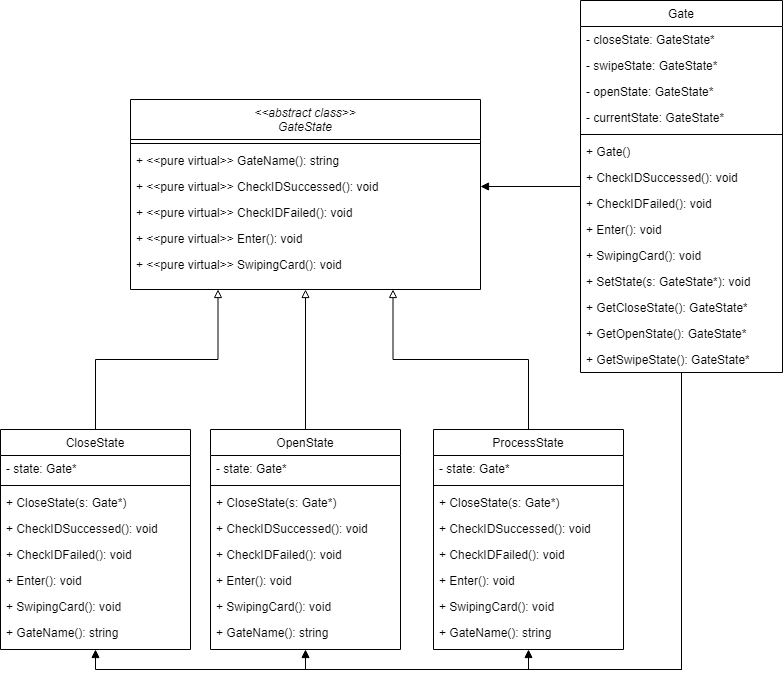

The diagram above was exported from draw.io. Its source (the exported page's mxGraphModel, read from the mxfile embedded in the PNG):
<mxGraphModel dx="1422" dy="754" grid="1" gridSize="10" guides="1" tooltips="1" connect="1" arrows="1" fold="1" page="1" pageScale="1" pageWidth="827" pageHeight="1169" math="0" shadow="0">
  <root>
    <mxCell id="WIyWlLk6GJQsqaUBKTNV-0" />
    <mxCell id="WIyWlLk6GJQsqaUBKTNV-1" parent="WIyWlLk6GJQsqaUBKTNV-0" />
    <mxCell id="zkfFHV4jXpPFQw0GAbJ--0" value="&lt;&lt;abstract class&gt;&gt;&#10;GateState" style="swimlane;fontStyle=2;align=center;verticalAlign=top;childLayout=stackLayout;horizontal=1;startSize=40;horizontalStack=0;resizeParent=1;resizeLast=0;collapsible=1;marginBottom=0;rounded=0;shadow=0;strokeWidth=1;" parent="WIyWlLk6GJQsqaUBKTNV-1" vertex="1">
      <mxGeometry x="150" y="140" width="350" height="190" as="geometry">
        <mxRectangle x="230" y="140" width="160" height="26" as="alternateBounds" />
      </mxGeometry>
    </mxCell>
    <mxCell id="zkfFHV4jXpPFQw0GAbJ--4" value="" style="line;html=1;strokeWidth=1;align=left;verticalAlign=middle;spacingTop=-1;spacingLeft=3;spacingRight=3;rotatable=0;labelPosition=right;points=[];portConstraint=eastwest;" parent="zkfFHV4jXpPFQw0GAbJ--0" vertex="1">
      <mxGeometry y="40" width="350" height="8" as="geometry" />
    </mxCell>
    <mxCell id="zkfFHV4jXpPFQw0GAbJ--5" value="+ &lt;&lt;pure virtual&gt;&gt; GateName(): string" style="text;align=left;verticalAlign=top;spacingLeft=4;spacingRight=4;overflow=hidden;rotatable=0;points=[[0,0.5],[1,0.5]];portConstraint=eastwest;" parent="zkfFHV4jXpPFQw0GAbJ--0" vertex="1">
      <mxGeometry y="48" width="350" height="26" as="geometry" />
    </mxCell>
    <mxCell id="4-U9X2iAax0KYlS_hxcJ-2" value="+ &lt;&lt;pure virtual&gt;&gt; CheckIDSuccessed(): void" style="text;align=left;verticalAlign=top;spacingLeft=4;spacingRight=4;overflow=hidden;rotatable=0;points=[[0,0.5],[1,0.5]];portConstraint=eastwest;" parent="zkfFHV4jXpPFQw0GAbJ--0" vertex="1">
      <mxGeometry y="74" width="350" height="26" as="geometry" />
    </mxCell>
    <mxCell id="rZx7NSKjrvlk3RMEe7Hv-0" value="+ &lt;&lt;pure virtual&gt;&gt; CheckIDFailed(): void" style="text;align=left;verticalAlign=top;spacingLeft=4;spacingRight=4;overflow=hidden;rotatable=0;points=[[0,0.5],[1,0.5]];portConstraint=eastwest;" vertex="1" parent="zkfFHV4jXpPFQw0GAbJ--0">
      <mxGeometry y="100" width="350" height="26" as="geometry" />
    </mxCell>
    <mxCell id="rZx7NSKjrvlk3RMEe7Hv-1" value="+ &lt;&lt;pure virtual&gt;&gt; Enter(): void" style="text;align=left;verticalAlign=top;spacingLeft=4;spacingRight=4;overflow=hidden;rotatable=0;points=[[0,0.5],[1,0.5]];portConstraint=eastwest;" vertex="1" parent="zkfFHV4jXpPFQw0GAbJ--0">
      <mxGeometry y="126" width="350" height="26" as="geometry" />
    </mxCell>
    <mxCell id="rZx7NSKjrvlk3RMEe7Hv-2" value="+ &lt;&lt;pure virtual&gt;&gt; SwipingCard(): void" style="text;align=left;verticalAlign=top;spacingLeft=4;spacingRight=4;overflow=hidden;rotatable=0;points=[[0,0.5],[1,0.5]];portConstraint=eastwest;" vertex="1" parent="zkfFHV4jXpPFQw0GAbJ--0">
      <mxGeometry y="152" width="350" height="26" as="geometry" />
    </mxCell>
    <mxCell id="rZx7NSKjrvlk3RMEe7Hv-36" style="edgeStyle=orthogonalEdgeStyle;rounded=0;orthogonalLoop=1;jettySize=auto;html=1;entryX=0.25;entryY=1;entryDx=0;entryDy=0;endArrow=block;endFill=0;" edge="1" parent="WIyWlLk6GJQsqaUBKTNV-1" source="zkfFHV4jXpPFQw0GAbJ--6" target="zkfFHV4jXpPFQw0GAbJ--0">
      <mxGeometry relative="1" as="geometry" />
    </mxCell>
    <mxCell id="zkfFHV4jXpPFQw0GAbJ--6" value="CloseState" style="swimlane;fontStyle=0;align=center;verticalAlign=top;childLayout=stackLayout;horizontal=1;startSize=26;horizontalStack=0;resizeParent=1;resizeLast=0;collapsible=1;marginBottom=0;rounded=0;shadow=0;strokeWidth=1;" parent="WIyWlLk6GJQsqaUBKTNV-1" vertex="1">
      <mxGeometry x="20" y="470" width="190" height="220" as="geometry">
        <mxRectangle x="130" y="380" width="160" height="26" as="alternateBounds" />
      </mxGeometry>
    </mxCell>
    <mxCell id="zkfFHV4jXpPFQw0GAbJ--7" value="- state: Gate*" style="text;align=left;verticalAlign=top;spacingLeft=4;spacingRight=4;overflow=hidden;rotatable=0;points=[[0,0.5],[1,0.5]];portConstraint=eastwest;" parent="zkfFHV4jXpPFQw0GAbJ--6" vertex="1">
      <mxGeometry y="26" width="190" height="26" as="geometry" />
    </mxCell>
    <mxCell id="zkfFHV4jXpPFQw0GAbJ--9" value="" style="line;html=1;strokeWidth=1;align=left;verticalAlign=middle;spacingTop=-1;spacingLeft=3;spacingRight=3;rotatable=0;labelPosition=right;points=[];portConstraint=eastwest;" parent="zkfFHV4jXpPFQw0GAbJ--6" vertex="1">
      <mxGeometry y="52" width="190" height="8" as="geometry" />
    </mxCell>
    <mxCell id="zkfFHV4jXpPFQw0GAbJ--11" value="+ CloseState(s: Gate*)" style="text;align=left;verticalAlign=top;spacingLeft=4;spacingRight=4;overflow=hidden;rotatable=0;points=[[0,0.5],[1,0.5]];portConstraint=eastwest;" parent="zkfFHV4jXpPFQw0GAbJ--6" vertex="1">
      <mxGeometry y="60" width="190" height="26" as="geometry" />
    </mxCell>
    <mxCell id="rZx7NSKjrvlk3RMEe7Hv-4" value="+ CheckIDSuccessed(): void" style="text;align=left;verticalAlign=top;spacingLeft=4;spacingRight=4;overflow=hidden;rotatable=0;points=[[0,0.5],[1,0.5]];portConstraint=eastwest;" vertex="1" parent="zkfFHV4jXpPFQw0GAbJ--6">
      <mxGeometry y="86" width="190" height="26" as="geometry" />
    </mxCell>
    <mxCell id="rZx7NSKjrvlk3RMEe7Hv-5" value="+ CheckIDFailed(): void" style="text;align=left;verticalAlign=top;spacingLeft=4;spacingRight=4;overflow=hidden;rotatable=0;points=[[0,0.5],[1,0.5]];portConstraint=eastwest;" vertex="1" parent="zkfFHV4jXpPFQw0GAbJ--6">
      <mxGeometry y="112" width="190" height="26" as="geometry" />
    </mxCell>
    <mxCell id="rZx7NSKjrvlk3RMEe7Hv-6" value="+ Enter(): void" style="text;align=left;verticalAlign=top;spacingLeft=4;spacingRight=4;overflow=hidden;rotatable=0;points=[[0,0.5],[1,0.5]];portConstraint=eastwest;" vertex="1" parent="zkfFHV4jXpPFQw0GAbJ--6">
      <mxGeometry y="138" width="190" height="26" as="geometry" />
    </mxCell>
    <mxCell id="rZx7NSKjrvlk3RMEe7Hv-7" value="+ SwipingCard(): void" style="text;align=left;verticalAlign=top;spacingLeft=4;spacingRight=4;overflow=hidden;rotatable=0;points=[[0,0.5],[1,0.5]];portConstraint=eastwest;" vertex="1" parent="zkfFHV4jXpPFQw0GAbJ--6">
      <mxGeometry y="164" width="190" height="26" as="geometry" />
    </mxCell>
    <mxCell id="rZx7NSKjrvlk3RMEe7Hv-8" value="+ GateName(): string" style="text;align=left;verticalAlign=top;spacingLeft=4;spacingRight=4;overflow=hidden;rotatable=0;points=[[0,0.5],[1,0.5]];portConstraint=eastwest;" vertex="1" parent="zkfFHV4jXpPFQw0GAbJ--6">
      <mxGeometry y="190" width="190" height="26" as="geometry" />
    </mxCell>
    <mxCell id="rZx7NSKjrvlk3RMEe7Hv-39" style="edgeStyle=orthogonalEdgeStyle;rounded=0;orthogonalLoop=1;jettySize=auto;html=1;entryX=1;entryY=0.5;entryDx=0;entryDy=0;endArrow=block;endFill=1;" edge="1" parent="WIyWlLk6GJQsqaUBKTNV-1" source="zkfFHV4jXpPFQw0GAbJ--17" target="4-U9X2iAax0KYlS_hxcJ-2">
      <mxGeometry relative="1" as="geometry" />
    </mxCell>
    <mxCell id="rZx7NSKjrvlk3RMEe7Hv-40" style="edgeStyle=orthogonalEdgeStyle;rounded=0;orthogonalLoop=1;jettySize=auto;html=1;entryX=0.5;entryY=1;entryDx=0;entryDy=0;endArrow=block;endFill=1;" edge="1" parent="WIyWlLk6GJQsqaUBKTNV-1" source="zkfFHV4jXpPFQw0GAbJ--17" target="rZx7NSKjrvlk3RMEe7Hv-18">
      <mxGeometry relative="1" as="geometry" />
    </mxCell>
    <mxCell id="rZx7NSKjrvlk3RMEe7Hv-41" style="edgeStyle=orthogonalEdgeStyle;rounded=0;orthogonalLoop=1;jettySize=auto;html=1;entryX=0.5;entryY=1;entryDx=0;entryDy=0;endArrow=block;endFill=1;strokeColor=default;" edge="1" parent="WIyWlLk6GJQsqaUBKTNV-1" source="zkfFHV4jXpPFQw0GAbJ--17" target="rZx7NSKjrvlk3RMEe7Hv-9">
      <mxGeometry relative="1" as="geometry">
        <Array as="points">
          <mxPoint x="701" y="710" />
          <mxPoint x="325" y="710" />
        </Array>
      </mxGeometry>
    </mxCell>
    <mxCell id="rZx7NSKjrvlk3RMEe7Hv-42" style="edgeStyle=orthogonalEdgeStyle;rounded=0;orthogonalLoop=1;jettySize=auto;html=1;entryX=0.5;entryY=1;entryDx=0;entryDy=0;endArrow=block;endFill=1;" edge="1" parent="WIyWlLk6GJQsqaUBKTNV-1" source="zkfFHV4jXpPFQw0GAbJ--17" target="zkfFHV4jXpPFQw0GAbJ--6">
      <mxGeometry relative="1" as="geometry">
        <Array as="points">
          <mxPoint x="701" y="710" />
          <mxPoint x="115" y="710" />
        </Array>
      </mxGeometry>
    </mxCell>
    <mxCell id="zkfFHV4jXpPFQw0GAbJ--17" value="Gate" style="swimlane;fontStyle=0;align=center;verticalAlign=top;childLayout=stackLayout;horizontal=1;startSize=26;horizontalStack=0;resizeParent=1;resizeLast=0;collapsible=1;marginBottom=0;rounded=0;shadow=0;strokeWidth=1;" parent="WIyWlLk6GJQsqaUBKTNV-1" vertex="1">
      <mxGeometry x="600" y="41" width="202" height="372" as="geometry">
        <mxRectangle x="550" y="140" width="160" height="26" as="alternateBounds" />
      </mxGeometry>
    </mxCell>
    <mxCell id="zkfFHV4jXpPFQw0GAbJ--18" value="- closeState: GateState*" style="text;align=left;verticalAlign=top;spacingLeft=4;spacingRight=4;overflow=hidden;rotatable=0;points=[[0,0.5],[1,0.5]];portConstraint=eastwest;" parent="zkfFHV4jXpPFQw0GAbJ--17" vertex="1">
      <mxGeometry y="26" width="202" height="26" as="geometry" />
    </mxCell>
    <mxCell id="zkfFHV4jXpPFQw0GAbJ--19" value="- swipeState: GateState*" style="text;align=left;verticalAlign=top;spacingLeft=4;spacingRight=4;overflow=hidden;rotatable=0;points=[[0,0.5],[1,0.5]];portConstraint=eastwest;rounded=0;shadow=0;html=0;" parent="zkfFHV4jXpPFQw0GAbJ--17" vertex="1">
      <mxGeometry y="52" width="202" height="26" as="geometry" />
    </mxCell>
    <mxCell id="zkfFHV4jXpPFQw0GAbJ--20" value="- openState: GateState*" style="text;align=left;verticalAlign=top;spacingLeft=4;spacingRight=4;overflow=hidden;rotatable=0;points=[[0,0.5],[1,0.5]];portConstraint=eastwest;rounded=0;shadow=0;html=0;" parent="zkfFHV4jXpPFQw0GAbJ--17" vertex="1">
      <mxGeometry y="78" width="202" height="26" as="geometry" />
    </mxCell>
    <mxCell id="zkfFHV4jXpPFQw0GAbJ--21" value="- currentState: GateState*" style="text;align=left;verticalAlign=top;spacingLeft=4;spacingRight=4;overflow=hidden;rotatable=0;points=[[0,0.5],[1,0.5]];portConstraint=eastwest;rounded=0;shadow=0;html=0;" parent="zkfFHV4jXpPFQw0GAbJ--17" vertex="1">
      <mxGeometry y="104" width="202" height="26" as="geometry" />
    </mxCell>
    <mxCell id="zkfFHV4jXpPFQw0GAbJ--23" value="" style="line;html=1;strokeWidth=1;align=left;verticalAlign=middle;spacingTop=-1;spacingLeft=3;spacingRight=3;rotatable=0;labelPosition=right;points=[];portConstraint=eastwest;" parent="zkfFHV4jXpPFQw0GAbJ--17" vertex="1">
      <mxGeometry y="130" width="202" height="8" as="geometry" />
    </mxCell>
    <mxCell id="zkfFHV4jXpPFQw0GAbJ--24" value="+ Gate()" style="text;align=left;verticalAlign=top;spacingLeft=4;spacingRight=4;overflow=hidden;rotatable=0;points=[[0,0.5],[1,0.5]];portConstraint=eastwest;" parent="zkfFHV4jXpPFQw0GAbJ--17" vertex="1">
      <mxGeometry y="138" width="202" height="26" as="geometry" />
    </mxCell>
    <mxCell id="rZx7NSKjrvlk3RMEe7Hv-27" value="+ CheckIDSuccessed(): void" style="text;align=left;verticalAlign=top;spacingLeft=4;spacingRight=4;overflow=hidden;rotatable=0;points=[[0,0.5],[1,0.5]];portConstraint=eastwest;" vertex="1" parent="zkfFHV4jXpPFQw0GAbJ--17">
      <mxGeometry y="164" width="202" height="26" as="geometry" />
    </mxCell>
    <mxCell id="rZx7NSKjrvlk3RMEe7Hv-28" value="+ CheckIDFailed(): void" style="text;align=left;verticalAlign=top;spacingLeft=4;spacingRight=4;overflow=hidden;rotatable=0;points=[[0,0.5],[1,0.5]];portConstraint=eastwest;" vertex="1" parent="zkfFHV4jXpPFQw0GAbJ--17">
      <mxGeometry y="190" width="202" height="26" as="geometry" />
    </mxCell>
    <mxCell id="rZx7NSKjrvlk3RMEe7Hv-29" value="+ Enter(): void" style="text;align=left;verticalAlign=top;spacingLeft=4;spacingRight=4;overflow=hidden;rotatable=0;points=[[0,0.5],[1,0.5]];portConstraint=eastwest;" vertex="1" parent="zkfFHV4jXpPFQw0GAbJ--17">
      <mxGeometry y="216" width="202" height="26" as="geometry" />
    </mxCell>
    <mxCell id="rZx7NSKjrvlk3RMEe7Hv-30" value="+ SwipingCard(): void" style="text;align=left;verticalAlign=top;spacingLeft=4;spacingRight=4;overflow=hidden;rotatable=0;points=[[0,0.5],[1,0.5]];portConstraint=eastwest;" vertex="1" parent="zkfFHV4jXpPFQw0GAbJ--17">
      <mxGeometry y="242" width="202" height="26" as="geometry" />
    </mxCell>
    <mxCell id="rZx7NSKjrvlk3RMEe7Hv-31" value="+ SetState(s: GateState*): void" style="text;align=left;verticalAlign=top;spacingLeft=4;spacingRight=4;overflow=hidden;rotatable=0;points=[[0,0.5],[1,0.5]];portConstraint=eastwest;" vertex="1" parent="zkfFHV4jXpPFQw0GAbJ--17">
      <mxGeometry y="268" width="202" height="26" as="geometry" />
    </mxCell>
    <mxCell id="rZx7NSKjrvlk3RMEe7Hv-33" value="+ GetCloseState(): GateState*" style="text;align=left;verticalAlign=top;spacingLeft=4;spacingRight=4;overflow=hidden;rotatable=0;points=[[0,0.5],[1,0.5]];portConstraint=eastwest;" vertex="1" parent="zkfFHV4jXpPFQw0GAbJ--17">
      <mxGeometry y="294" width="202" height="26" as="geometry" />
    </mxCell>
    <mxCell id="rZx7NSKjrvlk3RMEe7Hv-34" value="+ GetOpenState(): GateState*" style="text;align=left;verticalAlign=top;spacingLeft=4;spacingRight=4;overflow=hidden;rotatable=0;points=[[0,0.5],[1,0.5]];portConstraint=eastwest;" vertex="1" parent="zkfFHV4jXpPFQw0GAbJ--17">
      <mxGeometry y="320" width="202" height="26" as="geometry" />
    </mxCell>
    <mxCell id="rZx7NSKjrvlk3RMEe7Hv-32" value="+ GetSwipeState(): GateState*" style="text;align=left;verticalAlign=top;spacingLeft=4;spacingRight=4;overflow=hidden;rotatable=0;points=[[0,0.5],[1,0.5]];portConstraint=eastwest;" vertex="1" parent="zkfFHV4jXpPFQw0GAbJ--17">
      <mxGeometry y="346" width="202" height="26" as="geometry" />
    </mxCell>
    <mxCell id="rZx7NSKjrvlk3RMEe7Hv-37" style="edgeStyle=orthogonalEdgeStyle;rounded=0;orthogonalLoop=1;jettySize=auto;html=1;entryX=0.5;entryY=1;entryDx=0;entryDy=0;endArrow=block;endFill=0;" edge="1" parent="WIyWlLk6GJQsqaUBKTNV-1" source="rZx7NSKjrvlk3RMEe7Hv-9" target="zkfFHV4jXpPFQw0GAbJ--0">
      <mxGeometry relative="1" as="geometry" />
    </mxCell>
    <mxCell id="rZx7NSKjrvlk3RMEe7Hv-9" value="OpenState" style="swimlane;fontStyle=0;align=center;verticalAlign=top;childLayout=stackLayout;horizontal=1;startSize=26;horizontalStack=0;resizeParent=1;resizeLast=0;collapsible=1;marginBottom=0;rounded=0;shadow=0;strokeWidth=1;" vertex="1" parent="WIyWlLk6GJQsqaUBKTNV-1">
      <mxGeometry x="230" y="470" width="190" height="220" as="geometry">
        <mxRectangle x="130" y="380" width="160" height="26" as="alternateBounds" />
      </mxGeometry>
    </mxCell>
    <mxCell id="rZx7NSKjrvlk3RMEe7Hv-10" value="- state: Gate*" style="text;align=left;verticalAlign=top;spacingLeft=4;spacingRight=4;overflow=hidden;rotatable=0;points=[[0,0.5],[1,0.5]];portConstraint=eastwest;" vertex="1" parent="rZx7NSKjrvlk3RMEe7Hv-9">
      <mxGeometry y="26" width="190" height="26" as="geometry" />
    </mxCell>
    <mxCell id="rZx7NSKjrvlk3RMEe7Hv-11" value="" style="line;html=1;strokeWidth=1;align=left;verticalAlign=middle;spacingTop=-1;spacingLeft=3;spacingRight=3;rotatable=0;labelPosition=right;points=[];portConstraint=eastwest;" vertex="1" parent="rZx7NSKjrvlk3RMEe7Hv-9">
      <mxGeometry y="52" width="190" height="8" as="geometry" />
    </mxCell>
    <mxCell id="rZx7NSKjrvlk3RMEe7Hv-12" value="+ CloseState(s: Gate*)" style="text;align=left;verticalAlign=top;spacingLeft=4;spacingRight=4;overflow=hidden;rotatable=0;points=[[0,0.5],[1,0.5]];portConstraint=eastwest;" vertex="1" parent="rZx7NSKjrvlk3RMEe7Hv-9">
      <mxGeometry y="60" width="190" height="26" as="geometry" />
    </mxCell>
    <mxCell id="rZx7NSKjrvlk3RMEe7Hv-13" value="+ CheckIDSuccessed(): void" style="text;align=left;verticalAlign=top;spacingLeft=4;spacingRight=4;overflow=hidden;rotatable=0;points=[[0,0.5],[1,0.5]];portConstraint=eastwest;" vertex="1" parent="rZx7NSKjrvlk3RMEe7Hv-9">
      <mxGeometry y="86" width="190" height="26" as="geometry" />
    </mxCell>
    <mxCell id="rZx7NSKjrvlk3RMEe7Hv-14" value="+ CheckIDFailed(): void" style="text;align=left;verticalAlign=top;spacingLeft=4;spacingRight=4;overflow=hidden;rotatable=0;points=[[0,0.5],[1,0.5]];portConstraint=eastwest;" vertex="1" parent="rZx7NSKjrvlk3RMEe7Hv-9">
      <mxGeometry y="112" width="190" height="26" as="geometry" />
    </mxCell>
    <mxCell id="rZx7NSKjrvlk3RMEe7Hv-15" value="+ Enter(): void" style="text;align=left;verticalAlign=top;spacingLeft=4;spacingRight=4;overflow=hidden;rotatable=0;points=[[0,0.5],[1,0.5]];portConstraint=eastwest;" vertex="1" parent="rZx7NSKjrvlk3RMEe7Hv-9">
      <mxGeometry y="138" width="190" height="26" as="geometry" />
    </mxCell>
    <mxCell id="rZx7NSKjrvlk3RMEe7Hv-16" value="+ SwipingCard(): void" style="text;align=left;verticalAlign=top;spacingLeft=4;spacingRight=4;overflow=hidden;rotatable=0;points=[[0,0.5],[1,0.5]];portConstraint=eastwest;" vertex="1" parent="rZx7NSKjrvlk3RMEe7Hv-9">
      <mxGeometry y="164" width="190" height="26" as="geometry" />
    </mxCell>
    <mxCell id="rZx7NSKjrvlk3RMEe7Hv-17" value="+ GateName(): string" style="text;align=left;verticalAlign=top;spacingLeft=4;spacingRight=4;overflow=hidden;rotatable=0;points=[[0,0.5],[1,0.5]];portConstraint=eastwest;" vertex="1" parent="rZx7NSKjrvlk3RMEe7Hv-9">
      <mxGeometry y="190" width="190" height="26" as="geometry" />
    </mxCell>
    <mxCell id="rZx7NSKjrvlk3RMEe7Hv-38" style="edgeStyle=orthogonalEdgeStyle;rounded=0;orthogonalLoop=1;jettySize=auto;html=1;entryX=0.75;entryY=1;entryDx=0;entryDy=0;endArrow=block;endFill=0;" edge="1" parent="WIyWlLk6GJQsqaUBKTNV-1" source="rZx7NSKjrvlk3RMEe7Hv-18" target="zkfFHV4jXpPFQw0GAbJ--0">
      <mxGeometry relative="1" as="geometry" />
    </mxCell>
    <mxCell id="rZx7NSKjrvlk3RMEe7Hv-18" value="ProcessState" style="swimlane;fontStyle=0;align=center;verticalAlign=top;childLayout=stackLayout;horizontal=1;startSize=26;horizontalStack=0;resizeParent=1;resizeLast=0;collapsible=1;marginBottom=0;rounded=0;shadow=0;strokeWidth=1;" vertex="1" parent="WIyWlLk6GJQsqaUBKTNV-1">
      <mxGeometry x="453" y="470" width="190" height="220" as="geometry">
        <mxRectangle x="130" y="380" width="160" height="26" as="alternateBounds" />
      </mxGeometry>
    </mxCell>
    <mxCell id="rZx7NSKjrvlk3RMEe7Hv-19" value="- state: Gate*" style="text;align=left;verticalAlign=top;spacingLeft=4;spacingRight=4;overflow=hidden;rotatable=0;points=[[0,0.5],[1,0.5]];portConstraint=eastwest;" vertex="1" parent="rZx7NSKjrvlk3RMEe7Hv-18">
      <mxGeometry y="26" width="190" height="26" as="geometry" />
    </mxCell>
    <mxCell id="rZx7NSKjrvlk3RMEe7Hv-20" value="" style="line;html=1;strokeWidth=1;align=left;verticalAlign=middle;spacingTop=-1;spacingLeft=3;spacingRight=3;rotatable=0;labelPosition=right;points=[];portConstraint=eastwest;" vertex="1" parent="rZx7NSKjrvlk3RMEe7Hv-18">
      <mxGeometry y="52" width="190" height="8" as="geometry" />
    </mxCell>
    <mxCell id="rZx7NSKjrvlk3RMEe7Hv-21" value="+ CloseState(s: Gate*)" style="text;align=left;verticalAlign=top;spacingLeft=4;spacingRight=4;overflow=hidden;rotatable=0;points=[[0,0.5],[1,0.5]];portConstraint=eastwest;" vertex="1" parent="rZx7NSKjrvlk3RMEe7Hv-18">
      <mxGeometry y="60" width="190" height="26" as="geometry" />
    </mxCell>
    <mxCell id="rZx7NSKjrvlk3RMEe7Hv-22" value="+ CheckIDSuccessed(): void" style="text;align=left;verticalAlign=top;spacingLeft=4;spacingRight=4;overflow=hidden;rotatable=0;points=[[0,0.5],[1,0.5]];portConstraint=eastwest;" vertex="1" parent="rZx7NSKjrvlk3RMEe7Hv-18">
      <mxGeometry y="86" width="190" height="26" as="geometry" />
    </mxCell>
    <mxCell id="rZx7NSKjrvlk3RMEe7Hv-23" value="+ CheckIDFailed(): void" style="text;align=left;verticalAlign=top;spacingLeft=4;spacingRight=4;overflow=hidden;rotatable=0;points=[[0,0.5],[1,0.5]];portConstraint=eastwest;" vertex="1" parent="rZx7NSKjrvlk3RMEe7Hv-18">
      <mxGeometry y="112" width="190" height="26" as="geometry" />
    </mxCell>
    <mxCell id="rZx7NSKjrvlk3RMEe7Hv-24" value="+ Enter(): void" style="text;align=left;verticalAlign=top;spacingLeft=4;spacingRight=4;overflow=hidden;rotatable=0;points=[[0,0.5],[1,0.5]];portConstraint=eastwest;" vertex="1" parent="rZx7NSKjrvlk3RMEe7Hv-18">
      <mxGeometry y="138" width="190" height="26" as="geometry" />
    </mxCell>
    <mxCell id="rZx7NSKjrvlk3RMEe7Hv-25" value="+ SwipingCard(): void" style="text;align=left;verticalAlign=top;spacingLeft=4;spacingRight=4;overflow=hidden;rotatable=0;points=[[0,0.5],[1,0.5]];portConstraint=eastwest;" vertex="1" parent="rZx7NSKjrvlk3RMEe7Hv-18">
      <mxGeometry y="164" width="190" height="26" as="geometry" />
    </mxCell>
    <mxCell id="rZx7NSKjrvlk3RMEe7Hv-26" value="+ GateName(): string" style="text;align=left;verticalAlign=top;spacingLeft=4;spacingRight=4;overflow=hidden;rotatable=0;points=[[0,0.5],[1,0.5]];portConstraint=eastwest;" vertex="1" parent="rZx7NSKjrvlk3RMEe7Hv-18">
      <mxGeometry y="190" width="190" height="26" as="geometry" />
    </mxCell>
  </root>
</mxGraphModel>